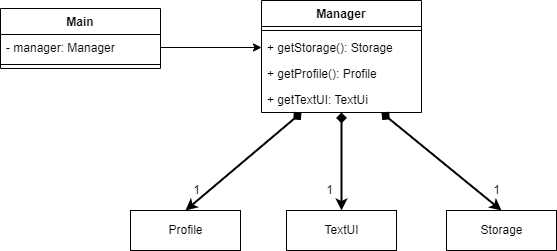

The diagram above was exported from draw.io. Its source (the exported page's mxGraphModel, read from the mxfile embedded in the PNG):
<mxGraphModel dx="1038" dy="489" grid="1" gridSize="10" guides="1" tooltips="1" connect="1" arrows="1" fold="1" page="1" pageScale="1" pageWidth="827" pageHeight="1169" math="0" shadow="0">
  <root>
    <mxCell id="WIyWlLk6GJQsqaUBKTNV-0" />
    <mxCell id="WIyWlLk6GJQsqaUBKTNV-1" parent="WIyWlLk6GJQsqaUBKTNV-0" />
    <mxCell id="kcHfokmByEjYiGbPGaT9-5" value="TextUI" style="html=1;" parent="WIyWlLk6GJQsqaUBKTNV-1" vertex="1">
      <mxGeometry x="366" y="360" width="110" height="40" as="geometry" />
    </mxCell>
    <mxCell id="kcHfokmByEjYiGbPGaT9-6" value="Storage" style="html=1;" parent="WIyWlLk6GJQsqaUBKTNV-1" vertex="1">
      <mxGeometry x="526" y="360" width="110" height="40" as="geometry" />
    </mxCell>
    <mxCell id="kcHfokmByEjYiGbPGaT9-8" value="" style="endArrow=diamond;startArrow=classic;html=1;rounded=0;strokeWidth=2;startFill=1;endFill=1;exitX=0.5;exitY=0;exitDx=0;exitDy=0;entryX=0.25;entryY=1;entryDx=0;entryDy=0;" parent="WIyWlLk6GJQsqaUBKTNV-1" source="27q1DyJ5ycWKz5_ECtlz-16" target="kcHfokmByEjYiGbPGaT9-22" edge="1">
      <mxGeometry width="50" height="50" relative="1" as="geometry">
        <mxPoint x="220" y="360" as="sourcePoint" />
        <mxPoint x="376" y="280" as="targetPoint" />
      </mxGeometry>
    </mxCell>
    <mxCell id="kcHfokmByEjYiGbPGaT9-9" value="" style="endArrow=diamond;startArrow=classic;html=1;rounded=0;strokeWidth=2;startFill=1;endFill=1;exitX=0.5;exitY=0;exitDx=0;exitDy=0;entryX=0.5;entryY=1;entryDx=0;entryDy=0;" parent="WIyWlLk6GJQsqaUBKTNV-1" source="kcHfokmByEjYiGbPGaT9-5" target="kcHfokmByEjYiGbPGaT9-22" edge="1">
      <mxGeometry width="50" height="50" relative="1" as="geometry">
        <mxPoint x="281" y="370" as="sourcePoint" />
        <mxPoint x="421" y="262" as="targetPoint" />
      </mxGeometry>
    </mxCell>
    <mxCell id="kcHfokmByEjYiGbPGaT9-14" value="" style="endArrow=diamond;startArrow=classic;html=1;rounded=0;strokeWidth=2;startFill=1;endFill=1;exitX=0.5;exitY=0;exitDx=0;exitDy=0;entryX=0.75;entryY=1;entryDx=0;entryDy=0;" parent="WIyWlLk6GJQsqaUBKTNV-1" source="kcHfokmByEjYiGbPGaT9-6" target="kcHfokmByEjYiGbPGaT9-22" edge="1">
      <mxGeometry width="50" height="50" relative="1" as="geometry">
        <mxPoint x="476" y="370" as="sourcePoint" />
        <mxPoint x="439.7387387387387" y="262" as="targetPoint" />
      </mxGeometry>
    </mxCell>
    <mxCell id="kcHfokmByEjYiGbPGaT9-22" value="Manager" style="swimlane;fontStyle=1;align=center;verticalAlign=top;childLayout=stackLayout;horizontal=1;startSize=26;horizontalStack=0;resizeParent=1;resizeParentMax=0;resizeLast=0;collapsible=1;marginBottom=0;" parent="WIyWlLk6GJQsqaUBKTNV-1" vertex="1">
      <mxGeometry x="341" y="150" width="160" height="112" as="geometry" />
    </mxCell>
    <mxCell id="kcHfokmByEjYiGbPGaT9-24" value="" style="line;strokeWidth=1;fillColor=none;align=left;verticalAlign=middle;spacingTop=-1;spacingLeft=3;spacingRight=3;rotatable=0;labelPosition=right;points=[];portConstraint=eastwest;" parent="kcHfokmByEjYiGbPGaT9-22" vertex="1">
      <mxGeometry y="26" width="160" height="8" as="geometry" />
    </mxCell>
    <mxCell id="kcHfokmByEjYiGbPGaT9-29" value="+ getStorage(): Storage" style="text;strokeColor=none;fillColor=none;align=left;verticalAlign=top;spacingLeft=4;spacingRight=4;overflow=hidden;rotatable=0;points=[[0,0.5],[1,0.5]];portConstraint=eastwest;" parent="kcHfokmByEjYiGbPGaT9-22" vertex="1">
      <mxGeometry y="34" width="160" height="26" as="geometry" />
    </mxCell>
    <mxCell id="kcHfokmByEjYiGbPGaT9-31" value="+ getProfile(): Profile " style="text;strokeColor=none;fillColor=none;align=left;verticalAlign=top;spacingLeft=4;spacingRight=4;overflow=hidden;rotatable=0;points=[[0,0.5],[1,0.5]];portConstraint=eastwest;" parent="kcHfokmByEjYiGbPGaT9-22" vertex="1">
      <mxGeometry y="60" width="160" height="26" as="geometry" />
    </mxCell>
    <mxCell id="kcHfokmByEjYiGbPGaT9-30" value="+ getTextUI: TextUi" style="text;strokeColor=none;fillColor=none;align=left;verticalAlign=top;spacingLeft=4;spacingRight=4;overflow=hidden;rotatable=0;points=[[0,0.5],[1,0.5]];portConstraint=eastwest;" parent="kcHfokmByEjYiGbPGaT9-22" vertex="1">
      <mxGeometry y="86" width="160" height="26" as="geometry" />
    </mxCell>
    <mxCell id="yEkdKKiCsdeYMLr6zY0W-3" value="1" style="text;html=1;align=center;verticalAlign=middle;resizable=0;points=[];autosize=1;strokeColor=none;fillColor=none;" parent="WIyWlLk6GJQsqaUBKTNV-1" vertex="1">
      <mxGeometry x="266" y="330" width="20" height="20" as="geometry" />
    </mxCell>
    <mxCell id="yEkdKKiCsdeYMLr6zY0W-4" value="1" style="text;html=1;align=center;verticalAlign=middle;resizable=0;points=[];autosize=1;strokeColor=none;fillColor=none;" parent="WIyWlLk6GJQsqaUBKTNV-1" vertex="1">
      <mxGeometry x="399" y="330" width="20" height="20" as="geometry" />
    </mxCell>
    <mxCell id="yEkdKKiCsdeYMLr6zY0W-5" value="1" style="text;html=1;align=center;verticalAlign=middle;resizable=0;points=[];autosize=1;strokeColor=none;fillColor=none;" parent="WIyWlLk6GJQsqaUBKTNV-1" vertex="1">
      <mxGeometry x="566" y="330" width="20" height="20" as="geometry" />
    </mxCell>
    <mxCell id="yEkdKKiCsdeYMLr6zY0W-8" value="Main" style="swimlane;fontStyle=1;align=center;verticalAlign=top;childLayout=stackLayout;horizontal=1;startSize=26;horizontalStack=0;resizeParent=1;resizeParentMax=0;resizeLast=0;collapsible=1;marginBottom=0;" parent="WIyWlLk6GJQsqaUBKTNV-1" vertex="1">
      <mxGeometry x="80" y="158" width="160" height="60" as="geometry" />
    </mxCell>
    <mxCell id="yEkdKKiCsdeYMLr6zY0W-13" value="- manager: Manager" style="text;strokeColor=none;fillColor=none;align=left;verticalAlign=top;spacingLeft=4;spacingRight=4;overflow=hidden;rotatable=0;points=[[0,0.5],[1,0.5]];portConstraint=eastwest;" parent="yEkdKKiCsdeYMLr6zY0W-8" vertex="1">
      <mxGeometry y="26" width="160" height="26" as="geometry" />
    </mxCell>
    <mxCell id="yEkdKKiCsdeYMLr6zY0W-9" value="" style="line;strokeWidth=1;fillColor=none;align=left;verticalAlign=middle;spacingTop=-1;spacingLeft=3;spacingRight=3;rotatable=0;labelPosition=right;points=[];portConstraint=eastwest;" parent="yEkdKKiCsdeYMLr6zY0W-8" vertex="1">
      <mxGeometry y="52" width="160" height="8" as="geometry" />
    </mxCell>
    <mxCell id="yEkdKKiCsdeYMLr6zY0W-14" value="" style="endArrow=classic;html=1;rounded=0;exitX=1;exitY=0.5;exitDx=0;exitDy=0;endFill=1;entryX=0;entryY=0.5;entryDx=0;entryDy=0;" parent="WIyWlLk6GJQsqaUBKTNV-1" source="yEkdKKiCsdeYMLr6zY0W-13" target="kcHfokmByEjYiGbPGaT9-29" edge="1">
      <mxGeometry width="50" height="50" relative="1" as="geometry">
        <mxPoint x="436" y="110" as="sourcePoint" />
        <mxPoint x="506" y="110" as="targetPoint" />
      </mxGeometry>
    </mxCell>
    <mxCell id="27q1DyJ5ycWKz5_ECtlz-16" value="Profile" style="html=1;" vertex="1" parent="WIyWlLk6GJQsqaUBKTNV-1">
      <mxGeometry x="210" y="360" width="110" height="40" as="geometry" />
    </mxCell>
  </root>
</mxGraphModel>